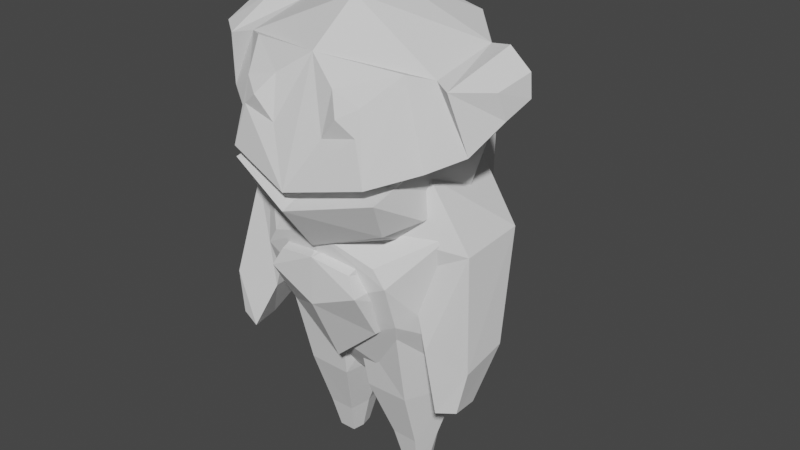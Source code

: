 # Source: unit4_split.blend  (saved by Blender 2.82.7; exported with 4.5.12 LTS)
import bpy
from mathutils import Matrix  # noqa: F401  (used for matrix-valued properties, if any)

bpy.ops.wm.read_factory_settings(use_empty=True)
scene = bpy.context.scene
scene.name = 'Scene'

# ---- collections
col_collection = bpy.data.collections.new('Collection'); scene.collection.children.link(col_collection)

# ---- world
world_world = bpy.data.worlds.new('World'); scene.world = world_world
world_world.use_nodes = True; world_world.node_tree.nodes.clear()
_N = world_world.node_tree.nodes; _L = world_world.node_tree.links
n0 = _N.new('ShaderNodeOutputWorld'); n0.name = 'World Output'; n0.location = (300, 300)
n1 = _N.new('ShaderNodeBackground'); n1.name = 'Background'; n1.location = (10, 300)
n1.inputs[0].default_value = (0.05088, 0.05088, 0.05088, 1.0)
_L.new(n1.outputs[0], n0.inputs[0])
n0.is_active_output = True
world_world.color = (0.05088, 0.05088, 0.05088)
world_world.use_sun_shadow = False
world_world.sun_shadow_jitter_overblur = 0.0

# ---- meshes
me_cube_006 = bpy.data.meshes.new('Cube.006')
me_cube_006.from_pydata([(0.0, 0.09067, 0.6639), (0.0, -1.548, 0.4125), (0.8205, -1.524, 0.7771), (0.8451, 0.03795, 0.7573), (0.8105, -1.068, -0.01684), (0.6576, -1.455, 1.08), (0.9414, 0.1736, -0.06344), (0.7489, -0.09772, 1.578), (0.0, 0.2265, -0.1596), (0.0, -0.04513, 1.487), (0.0, -1.016, -0.7443), (0.0, -1.526, 1.189)], [], [(0, 9, 7, 3), (3, 7, 5, 2), (8, 0, 3, 6), (8, 6, 4, 10), (6, 3, 2, 4), (7, 9, 11, 5), (2, 5, 11, 1), (4, 2, 1, 10)])
_uv = me_cube_006.uv_layers.new(name='UVMap')
_uv.uv.foreach_set('vector', [0.5, 0.375, 0.625, 0.375, 0.625, 0.5, 0.5, 0.5, 0.5, 0.5, 0.625, 0.5, 0.625, 0.75, 0.5, 0.75, 0.375, 0.375, 0.5, 0.375, 0.5, 0.5, 0.375, 0.5, 0.25, 0.5, 0.375, 0.5, 0.375, 0.75, 0.25, 0.75, 0.375, 0.5, 0.5, 0.5, 0.5, 0.75, 0.375, 0.75, 0.625, 0.5, 0.75, 0.5, 0.75, 0.75, 0.625, 0.75, 0.5, 0.75, 0.625, 0.75, 0.625, 0.875, 0.5, 0.875, 0.375, 0.75, 0.5, 0.75, 0.5, 0.875, 0.375, 0.875])
me_cube_006.use_remesh_fix_poles = True
me_cube_006.use_remesh_preserve_attributes = False
me_cube_006.use_mirror_vertex_groups = False
me_cube_006.update()
me_cube_001 = bpy.data.meshes.new('Cube.001')
me_cube_001.from_pydata([(0.4022, -0.2586, -0.6436), (0.5279, -0.7024, 0.6551), (0.2783, 0.3046, -0.7747), (0.0, 0.325, -0.7177), (0.0, -0.1996, -0.7469), (0.0, -0.7932, 0.8505), (0.5523, 0.6168, 0.8728), (0.6633, 0.5259, -0.1785), (0.633, -0.6849, 0.4987), (0.6239, -0.5441, 0.08185), (0.0, -0.7174, 0.1887), (0.0, -0.5541, -0.2565), (0.0, 0.7391, 1.368), (0.0, 0.7821, -0.06646), (0.4034, -0.09219, -0.8369), (0.394, 0.1671, -0.758), (0.6134, -0.08281, 1.403), (0.0, 0.08446, 1.556), (0.0, -0.6175, 1.589), (0.0, 0.2714, -0.767), (0.0, 0.1443, -0.8033), (0.9369, 0.154, -0.08173), (0.8809, -0.1653, -0.1147), (1.051, 0.1534, 0.8603), (0.9871, -0.2972, 0.9439)], [], [(24, 16, 1, 8), (20, 14, 0, 4), (16, 18, 5, 1), (8, 1, 5, 10), (0, 9, 11, 4), (9, 8, 10, 11), (14, 22, 9, 0), (22, 24, 8, 9), (3, 13, 7, 2), (13, 12, 6, 7), (7, 6, 23, 21), (21, 23, 24, 22), (2, 7, 21, 15), (15, 21, 22, 14), (16, 17, 18), (3, 2, 15, 19), (19, 15, 14, 20), (12, 17, 16, 23, 6), (23, 16, 24)])
_uv = me_cube_001.uv_layers.new(name='UVMap')
_uv.uv.foreach_set('vector', [0.5417, 0.6667, 0.625, 0.6667, 0.625, 0.75, 0.5417, 0.75, 0.25, 0.6667, 0.375, 0.6667, 0.375, 0.75, 0.25, 0.75, 0.625, 0.6667, 0.75, 0.6667, 0.75, 0.75, 0.625, 0.75, 0.5417, 0.75, 0.625, 0.75, 0.625, 0.875, 0.5417, 0.875, 0.375, 0.75, 0.4583, 0.75, 0.4583, 0.875, 0.375, 0.875, 0.4583, 0.75, 0.5417, 0.75, 0.5417, 0.875, 0.4583, 0.875, 0.375, 0.6667, 0.4583, 0.6667, 0.4583, 0.75, 0.375, 0.75, 0.4583, 0.6667, 0.5417, 0.6667, 0.5417, 0.75, 0.4583, 0.75, 0.375, 0.375, 0.4583, 0.375, 0.4583, 0.5, 0.375, 0.5, 0.4583, 0.375, 0.5417, 0.375, 0.5417, 0.5, 0.4583, 0.5, 0.4583, 0.5, 0.5417, 0.5, 0.5417, 0.5833, 0.4583, 0.5833, 0.4583, 0.5833, 0.5417, 0.5833, 0.5417, 0.6667, 0.4583, 0.6667, 0.375, 0.5, 0.4583, 0.5, 0.4583, 0.5833, 0.375, 0.5833, 0.375, 0.5833, 0.4583, 0.5833, 0.4583, 0.6667, 0.375, 0.6667, 0.625, 0.5833, 0.75, 0.5833, 0.75, 0.6667, 0.25, 0.5, 0.375, 0.5, 0.375, 0.5833, 0.25, 0.5833, 0.25, 0.5833, 0.375, 0.5833, 0.375, 0.6667, 0.25, 0.6667, 0.5417, 0.375, 0.75, 0.5833, 0.625, 0.5833, 0.5417, 0.5833, 0.5417, 0.5, 0.5417, 0.5833, 0.625, 0.6667, 0.5417, 0.6667])
me_cube_001.use_remesh_fix_poles = True
me_cube_001.use_remesh_preserve_attributes = False
me_cube_001.use_mirror_vertex_groups = False
me_cube_001.update()
me_cube_002 = bpy.data.meshes.new('Cube.002')
me_cube_002.from_pydata([(0.0, 1.346, 0.3551), (0.0, -0.5626, -0.4043), (0.6742, -0.3577, -0.2381), (0.6336, 1.171, 0.2645), (0.5416, 0.09013, -0.716), (0.5297, -0.3174, 0.4235), (0.5187, 0.8806, -0.611), (0.5043, 1.073, 0.7832), (0.0, 1.123, -0.6765), (0.0, 1.045, 0.9088), (0.0, 0.06609, -0.9489), (0.0, -0.1987, 0.6802), (0.0, -0.5515, -0.2616), (0.5287, -0.3661, 0.2228), (0.5756, 0.2914, -0.7055), (0.5798, 0.5577, -0.6808), (0.8929, 0.6486, 0.7136), (0.8725, 0.0691, 0.5918), (0.9141, 0.6887, 0.121), (0.6671, -0.1096, -0.1814), (0.0, 0.6669, 1.017), (0.0, 0.2388, 0.995), (0.0, 0.7943, -0.9058), (0.0, 0.3675, -0.9571), (0.8731, -0.06129, -0.04503), (1.114, 0.5533, 0.7692), (1.021, -0.01559, 0.5669), (1.173, 0.6725, 0.4067), (1.131, 0.08946, 0.09878), (0.5346, 1.107, -0.3503), (0.6121, -0.1933, -0.5562), (0.0, -0.2778, -0.7904), (0.0, 1.282, -0.4372), (0.7721, 0.5828, -0.4616), (0.7454, 0.1053, -0.5012), (0.2676, -0.2974, 0.4964), (0.2315, -0.3797, 0.1515), (0.6937, -0.04592, 0.6244), (0.6257, -0.409, -0.1178), (0.3862, -0.4066, 0.3362), (1.339, 0.4752, 0.6489), (1.279, 0.1892, 0.5682), (1.353, 0.4737, 0.4643), (1.304, 0.259, 0.3548), (0.0, -0.178, -0.2686), (0.0, -0.1867, -0.1979), (0.7277, -0.07068, -0.09634)], [], [(0, 9, 7, 3), (24, 17, 37, 38), (32, 0, 3, 29), (23, 14, 4, 10), (34, 19, 2, 30), (17, 21, 11, 37), (18, 24, 46, 19), (13, 39, 36), (30, 2, 1, 31), (46, 24, 38), (46, 38, 12, 45), (7, 9, 20, 16), (16, 20, 21, 17), (29, 3, 18, 33), (33, 18, 19, 34), (8, 6, 15, 22), (22, 15, 14, 23), (3, 7, 16, 18), (16, 17, 26, 25), (27, 25, 40, 42), (17, 24, 28, 26), (18, 16, 25, 27), (24, 18, 27, 28), (15, 33, 34, 14), (6, 29, 33, 15), (4, 30, 31, 10), (14, 34, 30, 4), (8, 32, 29, 6), (36, 35, 11, 12), (35, 5, 37, 11), (5, 13, 38, 37), (13, 36, 12, 38), (13, 5, 39), (36, 39, 35), (39, 5, 35), (42, 40, 41, 43), (25, 26, 41, 40), (26, 28, 43, 41), (28, 27, 42, 43), (46, 45, 44, 19), (2, 19, 44, 1)])
_uv = me_cube_002.uv_layers.new(name='UVMap')
_uv.uv.foreach_set('vector', [0.5621, 0.375, 0.625, 0.375, 0.625, 0.5, 0.5621, 0.5, 0.5621, 0.6667, 0.625, 0.6667, 0.625, 0.75, 0.5621, 0.75, 0.4371, 0.375, 0.4992, 0.375, 0.4992, 0.5, 0.4371, 0.5, 0.25, 0.6667, 0.375, 0.6667, 0.375, 0.75, 0.25, 0.75, 0.4371, 0.6667, 0.4992, 0.6667, 0.4992, 0.75, 0.4371, 0.75, 0.625, 0.6667, 0.75, 0.6667, 0.75, 0.75, 0.625, 0.75, 0.5621, 0.5833, 0.5621, 0.6667, 0.5396, 0.6667, 0.5277, 0.6585, 0.5783, 0.7853, 0.5912, 0.815, 0.577, 0.8391, 0.4371, 0.75, 0.4992, 0.75, 0.4992, 0.875, 0.4371, 0.875, 0.5396, 0.6667, 0.5621, 0.6667, 0.5621, 0.75, 0.5383, 0.75, 0.5621, 0.75, 0.5621, 0.875, 0.5382, 0.875, 0.625, 0.5, 0.75, 0.5, 0.75, 0.5833, 0.625, 0.5833, 0.625, 0.5833, 0.75, 0.5833, 0.75, 0.6667, 0.625, 0.6667, 0.4371, 0.5, 0.4992, 0.5, 0.4992, 0.5833, 0.4371, 0.5833, 0.4371, 0.5833, 0.4992, 0.5833, 0.4992, 0.6667, 0.4371, 0.6667, 0.25, 0.5, 0.375, 0.5, 0.375, 0.5833, 0.25, 0.5833, 0.25, 0.5833, 0.375, 0.5833, 0.375, 0.6667, 0.25, 0.6667, 0.5621, 0.5, 0.625, 0.5, 0.625, 0.5833, 0.5621, 0.5833, 0.625, 0.5833, 0.625, 0.6667, 0.625, 0.6667, 0.625, 0.5833, 0.5621, 0.5833, 0.625, 0.5833, 0.625, 0.5833, 0.5621, 0.5833, 0.625, 0.6667, 0.5621, 0.6667, 0.5621, 0.6667, 0.625, 0.6667, 0.5621, 0.5833, 0.625, 0.5833, 0.625, 0.5833, 0.5621, 0.5833, 0.5621, 0.6667, 0.5621, 0.5833, 0.5621, 0.5833, 0.5621, 0.6667, 0.375, 0.5833, 0.4371, 0.5833, 0.4371, 0.6667, 0.375, 0.6667, 0.375, 0.5, 0.4371, 0.5, 0.4371, 0.5833, 0.375, 0.5833, 0.375, 0.75, 0.4371, 0.75, 0.4371, 0.875, 0.375, 0.875, 0.375, 0.6667, 0.4371, 0.6667, 0.4371, 0.75, 0.375, 0.75, 0.375, 0.375, 0.4371, 0.375, 0.4371, 0.5, 0.375, 0.5, 0.577, 0.8391, 0.6017, 0.8389, 0.625, 0.875, 0.5621, 0.875, 0.6017, 0.8389, 0.6076, 0.7881, 0.625, 0.75, 0.625, 0.875, 0.6076, 0.7881, 0.5783, 0.7853, 0.5621, 0.75, 0.625, 0.75, 0.5783, 0.7853, 0.577, 0.8391, 0.5621, 0.875, 0.5621, 0.75, 0.5783, 0.7853, 0.6076, 0.7881, 0.5912, 0.815, 0.577, 0.8391, 0.5912, 0.815, 0.6017, 0.8389, 0.5912, 0.815, 0.6076, 0.7881, 0.6017, 0.8389, 0.5621, 0.5833, 0.625, 0.5833, 0.625, 0.6667, 0.5621, 0.6667, 0.625, 0.5833, 0.625, 0.6667, 0.625, 0.6667, 0.625, 0.5833, 0.625, 0.6667, 0.5621, 0.6667, 0.5621, 0.6667, 0.625, 0.6667, 0.5621, 0.6667, 0.5621, 0.5833, 0.5621, 0.5833, 0.5621, 0.6667, 0.5383, 0.75, 0.5382, 0.875, 0.5189, 0.875, 0.5188, 0.75, 0.4992, 0.75, 0.5188, 0.75, 0.5189, 0.875, 0.4992, 0.875])
me_cube_002.use_remesh_fix_poles = True
me_cube_002.use_remesh_preserve_attributes = False
me_cube_002.use_mirror_vertex_groups = False
me_cube_002.update()
me_cube_003 = bpy.data.meshes.new('Cube.003')
me_cube_003.from_pydata([(0.1158, -0.4074, 0.228), (0.08216, -0.4733, 0.746), (0.1106, 0.3521, 0.3762), (0.08216, 0.5116, 0.9928), (0.4726, -0.4078, 0.2346), (0.5151, -0.5517, 0.9976), (0.4476, 0.3521, 0.378), (0.5688, 0.3851, 1.034), (0.2247, 0.09371, -0.2543), (0.2271, -0.2553, -0.2715), (0.4301, 0.09371, -0.2562), (0.4408, -0.2562, -0.2731), (0.2698, 0.0004636, -0.5435), (0.2659, -0.2015, -0.5392), (0.4183, 0.0004636, -0.5442), (0.4051, -0.2019, -0.5399), (0.01202, -0.0194, 0.248), (-0.08412, -0.04855, 0.7928), (0.6814, -0.01937, 0.2455), (0.8091, -0.04855, 0.9401), (0.1834, -0.09125, -0.257), (0.5295, -0.09158, -0.2544), (0.2457, -0.1041, -0.5391), (0.4545, -0.1041, -0.5326)], [], [(16, 17, 3, 2), (2, 3, 7, 6), (18, 19, 5, 4), (4, 5, 1, 0), (4, 0, 9, 11), (19, 17, 1, 5), (21, 11, 15, 23), (2, 6, 10, 8), (16, 2, 8, 20), (18, 4, 11, 21), (20, 8, 12, 22), (11, 9, 13, 15), (8, 10, 14, 12), (22, 12, 14, 23, 15, 13), (9, 20, 22, 13), (6, 18, 21, 10), (0, 16, 20, 9), (10, 21, 23, 14), (7, 3, 17, 19), (6, 7, 19, 18), (0, 1, 17, 16)])
_uv = me_cube_003.uv_layers.new(name='UVMap')
_uv.uv.foreach_set('vector', [0.375, 0.125, 0.625, 0.125, 0.625, 0.25, 0.375, 0.25, 0.375, 0.25, 0.625, 0.25, 0.625, 0.5, 0.375, 0.5, 0.375, 0.625, 0.625, 0.625, 0.625, 0.75, 0.375, 0.75, 0.375, 0.75, 0.625, 0.75, 0.625, 1.0, 0.375, 1.0, 0.375, 0.75, 0.375, 1.0, 0.375, 1.0, 0.375, 0.75, 0.625, 0.625, 0.875, 0.625, 0.875, 0.75, 0.625, 0.75, 0.375, 0.625, 0.375, 0.75, 0.375, 0.75, 0.375, 0.625, 0.375, 0.25, 0.375, 0.5, 0.375, 0.5, 0.375, 0.25, 0.375, 0.125, 0.375, 0.25, 0.375, 0.25, 0.375, 0.125, 0.375, 0.625, 0.375, 0.75, 0.375, 0.75, 0.375, 0.625, 0.375, 0.125, 0.375, 0.25, 0.375, 0.25, 0.375, 0.125, 0.375, 0.75, 0.375, 1.0, 0.375, 1.0, 0.375, 0.75, 0.375, 0.25, 0.375, 0.5, 0.375, 0.5, 0.375, 0.25, 0.375, 0.125, 0.375, 0.25, 0.375, 0.5, 0.375, 0.625, 0.375, 0.75, 0.375, 1.0, 0.375, 0.0, 0.375, 0.125, 0.375, 0.125, 0.375, 0.0, 0.375, 0.5, 0.375, 0.625, 0.375, 0.625, 0.375, 0.5, 0.375, 0.0, 0.375, 0.125, 0.375, 0.125, 0.375, 0.0, 0.375, 0.5, 0.375, 0.625, 0.375, 0.625, 0.375, 0.5, 0.625, 0.5, 0.875, 0.5, 0.875, 0.625, 0.625, 0.625, 0.375, 0.5, 0.625, 0.5, 0.625, 0.625, 0.375, 0.625, 0.375, 0.0, 0.625, 0.0, 0.625, 0.125, 0.375, 0.125])
me_cube_003.use_remesh_fix_poles = True
me_cube_003.use_remesh_preserve_attributes = False
me_cube_003.use_mirror_vertex_groups = False
me_cube_003.update()
me_cube_004 = bpy.data.meshes.new('Cube.004')
me_cube_004.from_pydata([(0.54, -0.32, 0.3532), (0.3826, -0.4238, 0.6144), (0.3133, 0.45, 0.527), (0.2982, 0.4955, 0.8997), (0.929, -0.2248, 0.5491), (0.6234, -0.2431, 1.02), (0.9147, 0.2921, 0.5673), (0.4182, 0.472, 1.054), (0.6966, 0.142, -0.1529), (0.6821, -0.3424, -0.1892), (1.028, 0.01052, -0.1492), (1.05, -0.3697, -0.188), (0.8728, -0.2033, -0.5408), (0.8404, -0.4263, -0.5492), (0.9692, -0.1884, -0.5261), (0.9881, -0.3925, -0.5026)], [], [(0, 1, 3, 2), (2, 3, 7, 6), (6, 7, 5, 4), (4, 5, 1, 0), (6, 4, 11, 10), (7, 3, 1, 5), (10, 11, 15, 14), (4, 0, 9, 11), (2, 6, 10, 8), (0, 2, 8, 9), (12, 14, 15, 13), (9, 8, 12, 13), (11, 9, 13, 15), (8, 10, 14, 12)])
_uv = me_cube_004.uv_layers.new(name='UVMap')
_uv.uv.foreach_set('vector', [0.375, 0.0, 0.625, 0.0, 0.625, 0.25, 0.375, 0.25, 0.375, 0.25, 0.625, 0.25, 0.625, 0.5, 0.375, 0.5, 0.375, 0.5, 0.625, 0.5, 0.625, 0.75, 0.375, 0.75, 0.375, 0.75, 0.625, 0.75, 0.625, 1.0, 0.375, 1.0, 0.375, 0.5, 0.375, 0.75, 0.375, 0.75, 0.375, 0.5, 0.625, 0.5, 0.875, 0.5, 0.875, 0.75, 0.625, 0.75, 0.375, 0.5, 0.375, 0.75, 0.375, 0.75, 0.375, 0.5, 0.375, 0.75, 0.375, 1.0, 0.375, 1.0, 0.375, 0.75, 0.375, 0.25, 0.375, 0.5, 0.375, 0.5, 0.375, 0.25, 0.375, 0.0, 0.375, 0.25, 0.375, 0.25, 0.375, 0.0, 0.125, 0.5, 0.375, 0.5, 0.375, 0.75, 0.125, 0.75, 0.375, 0.0, 0.375, 0.25, 0.375, 0.25, 0.375, 0.0, 0.375, 0.75, 0.375, 1.0, 0.375, 1.0, 0.375, 0.75, 0.375, 0.25, 0.375, 0.5, 0.375, 0.5, 0.375, 0.25])
me_cube_004.use_remesh_fix_poles = True
me_cube_004.use_remesh_preserve_attributes = False
me_cube_004.use_mirror_vertex_groups = False
me_cube_004.update()
me_cube_005 = bpy.data.meshes.new('Cube.005')
me_cube_005.from_pydata([(1.0, -0.8202, -1.991), (1.0, -0.971, 1.847), (1.409, 1.287, -1.243), (1.19, 0.991, 0.9979), (0.0, 1.022, -1.749), (0.0, 0.7521, 1.223), (0.0, -0.8202, -1.991), (0.0, -0.971, 1.847), (0.0, 1.438, 1.541), (1.174, 1.676, 1.315), (1.236, 2.688, 0.1346), (0.0, 2.749, -0.05937), (0.0, 1.711, 3.177), (0.9055, 1.959, 2.953), (0.9055, 3.173, 2.608), (0.0, 3.314, 2.55), (0.0, 1.686, 5.293), (0.7039, 1.778, 4.908), (0.7039, 2.984, 5.076), (0.0, 3.125, 5.018), (0.0, 1.233, 6.161), (0.4024, 1.394, 6.058), (0.4024, 1.927, 6.479), (0.0, 1.998, 6.614)], [], [(3, 2, 10, 9), (2, 3, 1, 0), (4, 2, 0, 6), (3, 5, 7, 1), (0, 1, 7, 6), (8, 9, 13, 12), (2, 4, 11, 10), (5, 3, 9, 8), (14, 15, 19, 18), (9, 10, 14, 13), (10, 11, 15, 14), (18, 19, 23, 22), (12, 13, 17, 16), (13, 14, 18, 17), (23, 20, 21, 22), (16, 17, 21, 20), (17, 18, 22, 21)])
_uv = me_cube_005.uv_layers.new(name='UVMap')
_uv.uv.foreach_set('vector', [0.625, 0.5, 0.375, 0.5, 0.375, 0.5, 0.625, 0.5, 0.375, 0.5, 0.625, 0.5, 0.625, 0.75, 0.375, 0.75, 0.25, 0.5, 0.375, 0.5, 0.375, 0.75, 0.25, 0.75, 0.625, 0.5, 0.75, 0.5, 0.75, 0.75, 0.625, 0.75, 0.375, 0.75, 0.625, 0.75, 0.625, 0.875, 0.375, 0.875, 0.75, 0.5, 0.625, 0.5, 0.625, 0.5, 0.75, 0.5, 0.375, 0.5, 0.25, 0.5, 0.25, 0.5, 0.375, 0.5, 0.75, 0.5, 0.625, 0.5, 0.625, 0.5, 0.75, 0.5, 0.375, 0.5, 0.25, 0.5, 0.25, 0.5, 0.375, 0.5, 0.625, 0.5, 0.375, 0.5, 0.375, 0.5, 0.625, 0.5, 0.375, 0.5, 0.25, 0.5, 0.25, 0.5, 0.375, 0.5, 0.375, 0.5, 0.25, 0.5, 0.25, 0.5, 0.375, 0.5, 0.75, 0.5, 0.625, 0.5, 0.625, 0.5, 0.75, 0.5, 0.625, 0.5, 0.375, 0.5, 0.375, 0.5, 0.625, 0.5, 0.375, 0.375, 0.625, 0.375, 0.625, 0.5, 0.375, 0.5, 0.75, 0.5, 0.625, 0.5, 0.625, 0.5, 0.75, 0.5, 0.625, 0.5, 0.375, 0.5, 0.375, 0.5, 0.625, 0.5])
me_cube_005.use_remesh_fix_poles = True
me_cube_005.use_remesh_preserve_attributes = False
me_cube_005.use_mirror_vertex_groups = False
me_cube_005.update()

# ---- objects
ob_cube_004 = bpy.data.objects.new('Cube.004', me_cube_006)
ob_body = bpy.data.objects.new('Body', me_cube_001)
ob_cube = bpy.data.objects.new('Cube', me_cube_002)
ob_cube_001 = bpy.data.objects.new('Cube.001', me_cube_003)
ob_cube_002 = bpy.data.objects.new('Cube.002', me_cube_004)
ob_cube_003 = bpy.data.objects.new('Cube.003', me_cube_005)

# ---- transforms, parenting, visibility, modifiers, constraints
ob_cube_004.location = (0.0, 0.0, 0.0)
ob_cube_004.scale = (0.55, 0.55, 0.55)
ob_cube_004.lineart.crease_threshold = 0.0
_m = ob_cube_004.modifiers.new('Mirror', 'MIRROR')
_m.use_clip = True
ob_body.location = (-0.007875, 0.003981, 0.01209)
ob_body.lineart.crease_threshold = 0.0
_m = ob_body.modifiers.new('Mirror', 'MIRROR')
_m.use_clip = True
ob_cube.location = (-0.003281, -0.5251, 1.596)
ob_cube.scale = (1.068, 1.068, 1.068)
ob_cube.lineart.crease_threshold = 0.0
_m = ob_cube.modifiers.new('Mirror', 'MIRROR')
_m.use_clip = True
ob_cube_001.location = (-0.01159, 0.1595, -1.035)
ob_cube_001.rotation_euler = (0.03414, -7.58e-18, -1.294e-19)
ob_cube_001.scale = (1.136, 1.136, 1.136)
ob_cube_001.lineart.crease_threshold = 0.0
_m = ob_cube_001.modifiers.new('Mirror', 'MIRROR')
ob_cube_002.location = (-0.006119, -0.0127, 0.1316)
ob_cube_002.scale = (1.234, 1.234, 1.234)
ob_cube_002.lineart.crease_threshold = 0.0
_m = ob_cube_002.modifiers.new('Mirror', 'MIRROR')
ob_cube_003.location = (-0.05487, 0.3799, 0.05687)
ob_cube_003.rotation_euler = (-0.2303, -5.068e-17, 5.862e-18)
ob_cube_003.scale = (0.2674, 0.2674, 0.2674)
ob_cube_003.lineart.crease_threshold = 0.0
_m = ob_cube_003.modifiers.new('Mirror', 'MIRROR')
_m.use_clip = True

# ---- collection membership
scene.collection.objects.link(ob_cube_004)
col_collection.objects.link(ob_body)
col_collection.objects.link(ob_cube)
col_collection.objects.link(ob_cube_001)
col_collection.objects.link(ob_cube_002)
col_collection.objects.link(ob_cube_003)

# ---- scene / render settings (as saved in the file)
scene.frame_start = 1; scene.frame_end = 250; scene.frame_set(0)
scene.render.engine = 'BLENDER_EEVEE_NEXT'
scene.cycles.use_denoising = False
scene.cycles.samples = 128
scene.cycles.sampling_pattern = 'TABULATED_SOBOL'
scene.cycles.use_adaptive_sampling = False
scene.cycles.use_light_tree = False
scene.view_settings.view_transform = 'Filmic'
bpy.context.view_layer.update()

# ---- added for rendering (the .blend has no active camera and no usable light): camera, sun
cam_auto = bpy.data.cameras.new('AutoCamera')
cam_auto.lens = 50.0
cam_auto.sensor_width = 36.0
cam_auto.clip_end = 1000.0
ob_auto_camera = bpy.data.objects.new('AutoCamera', cam_auto)
scene.collection.objects.link(ob_auto_camera)
ob_auto_camera.location = (5.4726, -6.31086, 4.885)
ob_auto_camera.rotation_euler = (1.09748, -7.21219e-08, 0.694738)
scene.camera = ob_auto_camera
light_auto_sun = bpy.data.lights.new('AutoSun', 'SUN')
light_auto_sun.energy = 3.0
light_auto_sun.angle = 0.0523599
ob_auto_sun = bpy.data.objects.new('AutoSun', light_auto_sun)
scene.collection.objects.link(ob_auto_sun)
ob_auto_sun.rotation_euler = (0.872665, 0.174533, 0.523599)
bpy.context.view_layer.update()
